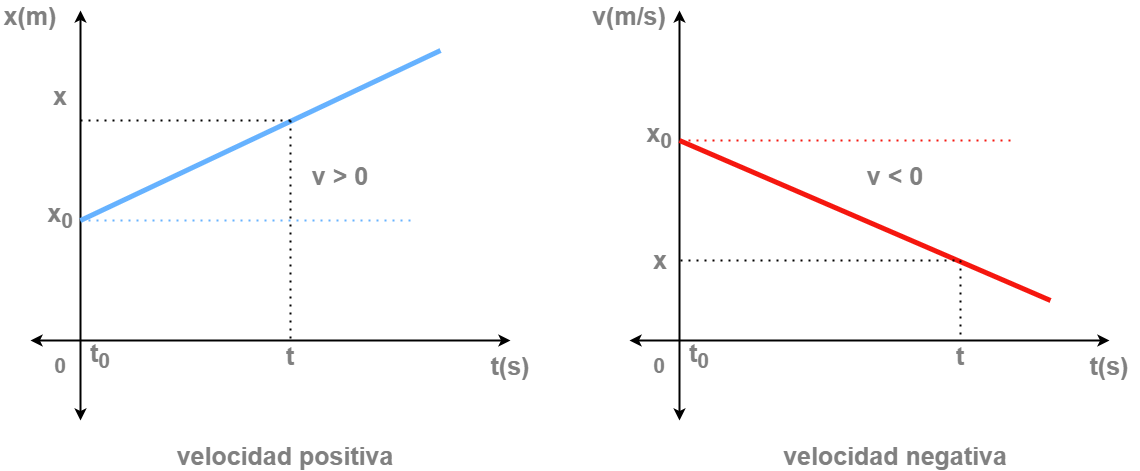

The diagram above was exported from draw.io. Its source (the exported page's mxGraphModel, read from the mxfile embedded in the PNG):
<mxGraphModel dx="1711" dy="1638" grid="1" gridSize="10" guides="1" tooltips="1" connect="1" arrows="1" fold="1" page="1" pageScale="1" pageWidth="1169" pageHeight="827" math="0" shadow="0">
  <root>
    <mxCell id="0" />
    <mxCell id="1" parent="0" />
    <mxCell id="_Ym3KvmPpHgQMZ25HN6L-1" value="" style="endArrow=classic;startArrow=classic;html=1;rounded=0;strokeWidth=2;" edge="1" parent="1">
      <mxGeometry width="50" height="50" relative="1" as="geometry">
        <mxPoint x="110" y="560" as="sourcePoint" />
        <mxPoint x="110" y="150" as="targetPoint" />
      </mxGeometry>
    </mxCell>
    <mxCell id="_Ym3KvmPpHgQMZ25HN6L-2" value="" style="endArrow=classic;startArrow=classic;html=1;rounded=0;strokeWidth=2;" edge="1" parent="1">
      <mxGeometry width="50" height="50" relative="1" as="geometry">
        <mxPoint x="60" y="480" as="sourcePoint" />
        <mxPoint x="540" y="480" as="targetPoint" />
      </mxGeometry>
    </mxCell>
    <mxCell id="_Ym3KvmPpHgQMZ25HN6L-6" value="" style="endArrow=none;html=1;rounded=0;strokeColor=#66B2FF;strokeWidth=5;" edge="1" parent="1">
      <mxGeometry width="50" height="50" relative="1" as="geometry">
        <mxPoint x="110" y="360" as="sourcePoint" />
        <mxPoint x="470" y="190" as="targetPoint" />
      </mxGeometry>
    </mxCell>
    <mxCell id="_Ym3KvmPpHgQMZ25HN6L-8" value="0" style="text;html=1;strokeColor=none;fillColor=none;align=center;verticalAlign=middle;whiteSpace=wrap;rounded=0;fontSize=21;fontColor=#808080;fontStyle=1" vertex="1" parent="1">
      <mxGeometry x="60" y="490" width="60" height="30" as="geometry" />
    </mxCell>
    <mxCell id="_Ym3KvmPpHgQMZ25HN6L-9" value="x" style="text;html=1;strokeColor=none;fillColor=none;align=center;verticalAlign=middle;whiteSpace=wrap;rounded=0;fontSize=25;fontColor=#808080;fontStyle=1" vertex="1" parent="1">
      <mxGeometry x="60" y="220" width="60" height="30" as="geometry" />
    </mxCell>
    <mxCell id="_Ym3KvmPpHgQMZ25HN6L-11" value="x(m)" style="text;html=1;strokeColor=none;fillColor=none;align=center;verticalAlign=middle;whiteSpace=wrap;rounded=0;fontSize=25;fontColor=#808080;fontStyle=1" vertex="1" parent="1">
      <mxGeometry x="30" y="140" width="60" height="30" as="geometry" />
    </mxCell>
    <mxCell id="_Ym3KvmPpHgQMZ25HN6L-12" value="t(s)" style="text;html=1;strokeColor=none;fillColor=none;align=center;verticalAlign=middle;whiteSpace=wrap;rounded=0;fontSize=25;fontColor=#808080;fontStyle=1" vertex="1" parent="1">
      <mxGeometry x="510" y="490" width="60" height="30" as="geometry" />
    </mxCell>
    <mxCell id="_Ym3KvmPpHgQMZ25HN6L-16" value="t&lt;sub&gt;0&lt;/sub&gt;" style="text;html=1;strokeColor=none;fillColor=none;align=center;verticalAlign=middle;whiteSpace=wrap;rounded=0;fontSize=25;fontColor=#808080;fontStyle=1" vertex="1" parent="1">
      <mxGeometry x="100" y="480" width="60" height="30" as="geometry" />
    </mxCell>
    <mxCell id="_Ym3KvmPpHgQMZ25HN6L-18" value="velocidad positiva" style="text;html=1;strokeColor=none;fillColor=none;align=center;verticalAlign=middle;whiteSpace=wrap;rounded=0;fontSize=25;fontColor=#808080;fontStyle=1" vertex="1" parent="1">
      <mxGeometry x="200" y="580" width="230" height="30" as="geometry" />
    </mxCell>
    <mxCell id="_Ym3KvmPpHgQMZ25HN6L-19" value="velocidad negativa" style="text;html=1;strokeColor=none;fillColor=none;align=center;verticalAlign=middle;whiteSpace=wrap;rounded=0;fontSize=25;fontColor=#808080;fontStyle=1" vertex="1" parent="1">
      <mxGeometry x="810" y="580" width="230" height="30" as="geometry" />
    </mxCell>
    <mxCell id="_Ym3KvmPpHgQMZ25HN6L-20" value="" style="endArrow=classic;startArrow=classic;html=1;rounded=0;strokeWidth=2;" edge="1" parent="1">
      <mxGeometry width="50" height="50" relative="1" as="geometry">
        <mxPoint x="709" y="560" as="sourcePoint" />
        <mxPoint x="709" y="150" as="targetPoint" />
      </mxGeometry>
    </mxCell>
    <mxCell id="_Ym3KvmPpHgQMZ25HN6L-21" value="" style="endArrow=classic;startArrow=classic;html=1;rounded=0;strokeWidth=2;" edge="1" parent="1">
      <mxGeometry width="50" height="50" relative="1" as="geometry">
        <mxPoint x="659" y="480" as="sourcePoint" />
        <mxPoint x="1139" y="480" as="targetPoint" />
      </mxGeometry>
    </mxCell>
    <mxCell id="_Ym3KvmPpHgQMZ25HN6L-22" value="" style="endArrow=none;html=1;rounded=0;strokeColor=#F5170F;strokeWidth=5;" edge="1" parent="1">
      <mxGeometry width="50" height="50" relative="1" as="geometry">
        <mxPoint x="709" y="280" as="sourcePoint" />
        <mxPoint x="1080" y="440" as="targetPoint" />
      </mxGeometry>
    </mxCell>
    <mxCell id="_Ym3KvmPpHgQMZ25HN6L-23" value="0" style="text;html=1;strokeColor=none;fillColor=none;align=center;verticalAlign=middle;whiteSpace=wrap;rounded=0;fontSize=21;fontColor=#808080;fontStyle=1" vertex="1" parent="1">
      <mxGeometry x="659" y="490" width="60" height="30" as="geometry" />
    </mxCell>
    <mxCell id="_Ym3KvmPpHgQMZ25HN6L-25" value="v(m/s)" style="text;html=1;strokeColor=none;fillColor=none;align=center;verticalAlign=middle;whiteSpace=wrap;rounded=0;fontSize=25;fontColor=#808080;fontStyle=1" vertex="1" parent="1">
      <mxGeometry x="629" y="140" width="60" height="30" as="geometry" />
    </mxCell>
    <mxCell id="_Ym3KvmPpHgQMZ25HN6L-26" value="t(s)" style="text;html=1;strokeColor=none;fillColor=none;align=center;verticalAlign=middle;whiteSpace=wrap;rounded=0;fontSize=25;fontColor=#808080;fontStyle=1" vertex="1" parent="1">
      <mxGeometry x="1109" y="490" width="60" height="30" as="geometry" />
    </mxCell>
    <mxCell id="_Ym3KvmPpHgQMZ25HN6L-27" value="t&lt;sub&gt;0&lt;/sub&gt;" style="text;html=1;strokeColor=none;fillColor=none;align=center;verticalAlign=middle;whiteSpace=wrap;rounded=0;fontSize=25;fontColor=#808080;fontStyle=1" vertex="1" parent="1">
      <mxGeometry x="699" y="480" width="60" height="30" as="geometry" />
    </mxCell>
    <mxCell id="_Ym3KvmPpHgQMZ25HN6L-28" value="" style="endArrow=none;dashed=1;html=1;dashPattern=1 3;strokeWidth=2;rounded=0;strokeColor=#66B2FF;" edge="1" parent="1">
      <mxGeometry width="50" height="50" relative="1" as="geometry">
        <mxPoint x="110" y="360" as="sourcePoint" />
        <mxPoint x="440" y="360" as="targetPoint" />
      </mxGeometry>
    </mxCell>
    <mxCell id="_Ym3KvmPpHgQMZ25HN6L-29" value="" style="endArrow=none;dashed=1;html=1;dashPattern=1 3;strokeWidth=2;rounded=0;" edge="1" parent="1">
      <mxGeometry width="50" height="50" relative="1" as="geometry">
        <mxPoint x="320" y="260" as="sourcePoint" />
        <mxPoint x="320" y="480" as="targetPoint" />
      </mxGeometry>
    </mxCell>
    <mxCell id="_Ym3KvmPpHgQMZ25HN6L-30" value="" style="endArrow=none;dashed=1;html=1;dashPattern=1 3;strokeWidth=2;rounded=0;" edge="1" parent="1">
      <mxGeometry width="50" height="50" relative="1" as="geometry">
        <mxPoint x="110" y="260" as="sourcePoint" />
        <mxPoint x="320" y="260" as="targetPoint" />
      </mxGeometry>
    </mxCell>
    <mxCell id="_Ym3KvmPpHgQMZ25HN6L-31" value="t" style="text;html=1;strokeColor=none;fillColor=none;align=center;verticalAlign=middle;whiteSpace=wrap;rounded=0;fontSize=25;fontColor=#808080;fontStyle=1" vertex="1" parent="1">
      <mxGeometry x="290" y="480" width="60" height="30" as="geometry" />
    </mxCell>
    <mxCell id="_Ym3KvmPpHgQMZ25HN6L-32" value="x&lt;sub&gt;0&lt;/sub&gt;" style="text;html=1;strokeColor=none;fillColor=none;align=center;verticalAlign=middle;whiteSpace=wrap;rounded=0;fontSize=25;fontColor=#808080;fontStyle=1" vertex="1" parent="1">
      <mxGeometry x="60" y="340" width="60" height="30" as="geometry" />
    </mxCell>
    <mxCell id="_Ym3KvmPpHgQMZ25HN6L-34" value="" style="endArrow=none;dashed=1;html=1;dashPattern=1 3;strokeWidth=2;rounded=0;strokeColor=#F5170F;" edge="1" parent="1">
      <mxGeometry width="50" height="50" relative="1" as="geometry">
        <mxPoint x="710" y="280" as="sourcePoint" />
        <mxPoint x="1040" y="280" as="targetPoint" />
      </mxGeometry>
    </mxCell>
    <mxCell id="_Ym3KvmPpHgQMZ25HN6L-35" value="" style="endArrow=none;dashed=1;html=1;dashPattern=1 3;strokeWidth=2;rounded=0;" edge="1" parent="1">
      <mxGeometry width="50" height="50" relative="1" as="geometry">
        <mxPoint x="710" y="400" as="sourcePoint" />
        <mxPoint x="990" y="400" as="targetPoint" />
      </mxGeometry>
    </mxCell>
    <mxCell id="_Ym3KvmPpHgQMZ25HN6L-36" value="" style="endArrow=none;dashed=1;html=1;dashPattern=1 3;strokeWidth=2;rounded=0;" edge="1" parent="1">
      <mxGeometry width="50" height="50" relative="1" as="geometry">
        <mxPoint x="990" y="400" as="sourcePoint" />
        <mxPoint x="990" y="480" as="targetPoint" />
      </mxGeometry>
    </mxCell>
    <mxCell id="_Ym3KvmPpHgQMZ25HN6L-37" value="x&lt;sub&gt;0&lt;/sub&gt;" style="text;html=1;strokeColor=none;fillColor=none;align=center;verticalAlign=middle;whiteSpace=wrap;rounded=0;fontSize=25;fontColor=#808080;fontStyle=1" vertex="1" parent="1">
      <mxGeometry x="659" y="260" width="60" height="30" as="geometry" />
    </mxCell>
    <mxCell id="_Ym3KvmPpHgQMZ25HN6L-38" value="x" style="text;html=1;strokeColor=none;fillColor=none;align=center;verticalAlign=middle;whiteSpace=wrap;rounded=0;fontSize=25;fontColor=#808080;fontStyle=1" vertex="1" parent="1">
      <mxGeometry x="660" y="384" width="60" height="30" as="geometry" />
    </mxCell>
    <mxCell id="_Ym3KvmPpHgQMZ25HN6L-39" value="t" style="text;html=1;strokeColor=none;fillColor=none;align=center;verticalAlign=middle;whiteSpace=wrap;rounded=0;fontSize=25;fontColor=#808080;fontStyle=1" vertex="1" parent="1">
      <mxGeometry x="960" y="480" width="60" height="30" as="geometry" />
    </mxCell>
    <mxCell id="_Ym3KvmPpHgQMZ25HN6L-45" value="v &amp;gt; 0" style="text;html=1;strokeColor=none;fillColor=none;align=center;verticalAlign=middle;whiteSpace=wrap;rounded=0;fontSize=25;fontColor=#808080;fontStyle=1" vertex="1" parent="1">
      <mxGeometry x="340" y="300" width="60" height="30" as="geometry" />
    </mxCell>
    <mxCell id="_Ym3KvmPpHgQMZ25HN6L-46" value="v &amp;lt; 0" style="text;html=1;strokeColor=none;fillColor=none;align=center;verticalAlign=middle;whiteSpace=wrap;rounded=0;fontSize=25;fontColor=#808080;fontStyle=1" vertex="1" parent="1">
      <mxGeometry x="895" y="300" width="60" height="30" as="geometry" />
    </mxCell>
  </root>
</mxGraphModel>